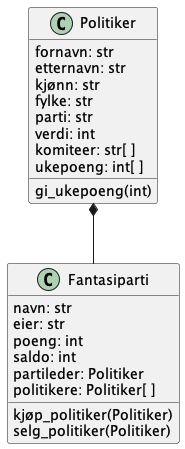

The diagram above was rendered by PlantUML. Its source (embedded in the PNG):
@startuml
Politiker *-- Fantasiparti

class Politiker {
    fornavn: str
    etternavn: str
    kjønn: str
    fylke: str
    parti: str
    verdi: int
    komiteer: str[ ]
    ukepoeng: int[ ]

    gi_ukepoeng(int)
}

class Fantasiparti {
    navn: str
    eier: str
    poeng: int
    saldo: int
    partileder: Politiker
    politikere: Politiker[ ]

    kjøp_politiker(Politiker)
    selg_politiker(Politiker)
}
@enduml